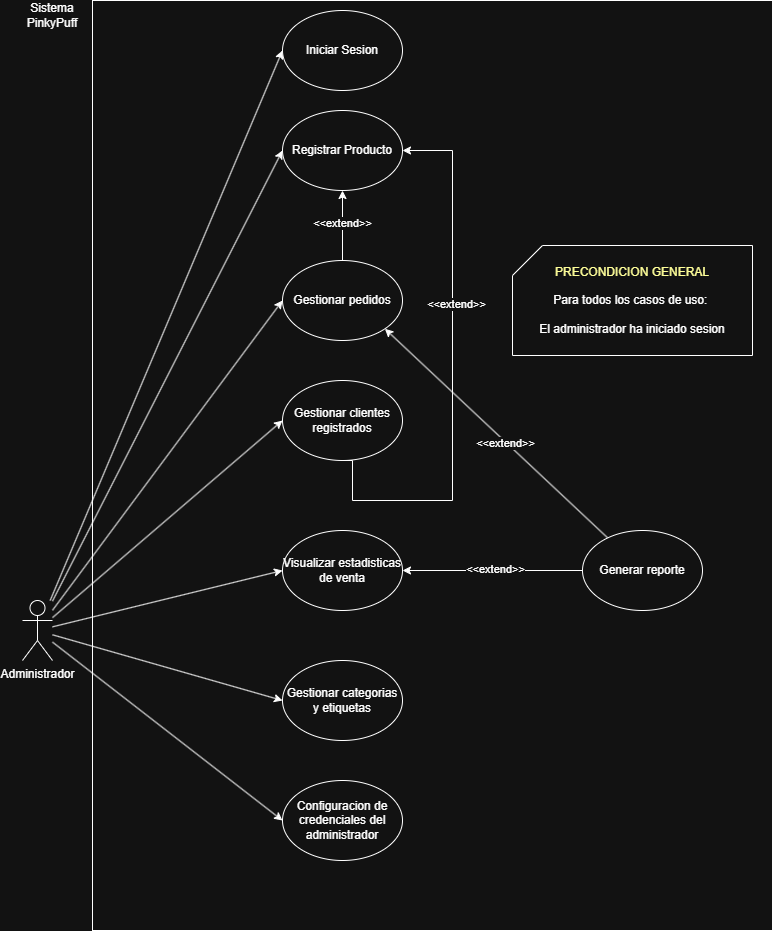

The diagram above was exported from draw.io. Its source (the exported page's mxGraphModel, read from the mxfile embedded in the PNG):
<mxGraphModel dx="968" dy="981" grid="1" gridSize="10" guides="1" tooltips="1" connect="1" arrows="1" fold="1" page="1" pageScale="1" pageWidth="850" pageHeight="1100" math="0" shadow="0">
  <root>
    <mxCell id="0" />
    <mxCell id="1" parent="0" />
    <mxCell id="aUQcKo-7rIrgWmbkAMgk-2" parent="1" style="rounded=0;whiteSpace=wrap;html=1;" value="" vertex="1">
      <mxGeometry height="930" width="680" x="150" y="20" as="geometry" />
    </mxCell>
    <mxCell id="rT9VtDL6Yrhg03hureGC-10" edge="1" parent="1" source="rT9VtDL6Yrhg03hureGC-1" style="rounded=0;orthogonalLoop=1;jettySize=auto;html=1;entryX=0;entryY=0.5;entryDx=0;entryDy=0;" target="rT9VtDL6Yrhg03hureGC-8">
      <mxGeometry relative="1" as="geometry" />
    </mxCell>
    <mxCell id="rT9VtDL6Yrhg03hureGC-22" edge="1" parent="1" source="rT9VtDL6Yrhg03hureGC-1" style="rounded=0;orthogonalLoop=1;jettySize=auto;html=1;entryX=0;entryY=0.5;entryDx=0;entryDy=0;" target="rT9VtDL6Yrhg03hureGC-61">
      <mxGeometry relative="1" as="geometry">
        <mxPoint x="340" y="320" as="targetPoint" />
      </mxGeometry>
    </mxCell>
    <mxCell id="rT9VtDL6Yrhg03hureGC-40" edge="1" parent="1" source="rT9VtDL6Yrhg03hureGC-1" style="rounded=0;orthogonalLoop=1;jettySize=auto;html=1;entryX=0;entryY=0.5;entryDx=0;entryDy=0;" target="rT9VtDL6Yrhg03hureGC-6">
      <mxGeometry relative="1" as="geometry" />
    </mxCell>
    <mxCell id="rT9VtDL6Yrhg03hureGC-42" edge="1" parent="1" source="rT9VtDL6Yrhg03hureGC-1" style="rounded=0;orthogonalLoop=1;jettySize=auto;html=1;entryX=0;entryY=0.5;entryDx=0;entryDy=0;" target="rT9VtDL6Yrhg03hureGC-35">
      <mxGeometry relative="1" as="geometry" />
    </mxCell>
    <mxCell id="rT9VtDL6Yrhg03hureGC-43" edge="1" parent="1" source="rT9VtDL6Yrhg03hureGC-1" style="rounded=0;orthogonalLoop=1;jettySize=auto;html=1;entryX=0;entryY=0.5;entryDx=0;entryDy=0;" target="rT9VtDL6Yrhg03hureGC-29">
      <mxGeometry relative="1" as="geometry" />
    </mxCell>
    <mxCell id="rT9VtDL6Yrhg03hureGC-44" edge="1" parent="1" source="rT9VtDL6Yrhg03hureGC-1" style="rounded=0;orthogonalLoop=1;jettySize=auto;html=1;entryX=0;entryY=0.5;entryDx=0;entryDy=0;" target="rT9VtDL6Yrhg03hureGC-30">
      <mxGeometry relative="1" as="geometry" />
    </mxCell>
    <mxCell id="rT9VtDL6Yrhg03hureGC-58" edge="1" parent="1" source="rT9VtDL6Yrhg03hureGC-1" style="rounded=0;orthogonalLoop=1;jettySize=auto;html=1;entryX=0;entryY=0.5;entryDx=0;entryDy=0;" target="rT9VtDL6Yrhg03hureGC-27">
      <mxGeometry relative="1" as="geometry">
        <mxPoint x="340" y="439.9999999999998" as="targetPoint" />
      </mxGeometry>
    </mxCell>
    <mxCell id="rT9VtDL6Yrhg03hureGC-1" parent="1" style="shape=umlActor;verticalLabelPosition=bottom;verticalAlign=top;html=1;outlineConnect=0;" value="Administrador" vertex="1">
      <mxGeometry height="60" width="30" x="80" y="620" as="geometry" />
    </mxCell>
    <mxCell id="rT9VtDL6Yrhg03hureGC-6" parent="1" style="ellipse;whiteSpace=wrap;html=1;" value="Iniciar Sesion" vertex="1">
      <mxGeometry height="80" width="120" x="340" y="30" as="geometry" />
    </mxCell>
    <mxCell id="rT9VtDL6Yrhg03hureGC-8" parent="1" style="ellipse;whiteSpace=wrap;html=1;" value="Registrar Producto" vertex="1">
      <mxGeometry height="80" width="120" x="340" y="130" as="geometry" />
    </mxCell>
    <mxCell id="rT9VtDL6Yrhg03hureGC-49" edge="1" parent="1" source="rT9VtDL6Yrhg03hureGC-61" style="edgeStyle=orthogonalEdgeStyle;rounded=0;orthogonalLoop=1;jettySize=auto;html=1;entryX=0.5;entryY=1;entryDx=0;entryDy=0;exitX=0.5;exitY=0;exitDx=0;exitDy=0;" target="rT9VtDL6Yrhg03hureGC-8">
      <mxGeometry relative="1" as="geometry">
        <mxPoint x="400" y="280" as="sourcePoint" />
      </mxGeometry>
    </mxCell>
    <mxCell id="rT9VtDL6Yrhg03hureGC-51" connectable="0" parent="rT9VtDL6Yrhg03hureGC-49" style="edgeLabel;html=1;align=center;verticalAlign=middle;resizable=0;points=[];" value="&amp;lt;&amp;lt;extend&amp;gt;&amp;gt;" vertex="1">
      <mxGeometry relative="1" x="0.0563" y="1" as="geometry">
        <mxPoint as="offset" />
      </mxGeometry>
    </mxCell>
    <mxCell id="rT9VtDL6Yrhg03hureGC-27" parent="1" style="ellipse;whiteSpace=wrap;html=1;" value="Gestionar clientes registrados" vertex="1">
      <mxGeometry height="80" width="120" x="340" y="400" as="geometry" />
    </mxCell>
    <mxCell id="rT9VtDL6Yrhg03hureGC-52" edge="1" parent="1" source="rT9VtDL6Yrhg03hureGC-28" style="rounded=0;orthogonalLoop=1;jettySize=auto;html=1;entryX=1;entryY=1;entryDx=0;entryDy=0;" target="rT9VtDL6Yrhg03hureGC-61">
      <mxGeometry relative="1" as="geometry">
        <mxPoint x="460" y="460" as="targetPoint" />
      </mxGeometry>
    </mxCell>
    <mxCell id="rT9VtDL6Yrhg03hureGC-53" connectable="0" parent="rT9VtDL6Yrhg03hureGC-52" style="edgeLabel;html=1;align=center;verticalAlign=middle;resizable=0;points=[];" value="&amp;lt;&amp;lt;extend&amp;gt;&amp;gt;" vertex="1">
      <mxGeometry relative="1" x="-0.0852" y="1" as="geometry">
        <mxPoint as="offset" />
      </mxGeometry>
    </mxCell>
    <mxCell id="rT9VtDL6Yrhg03hureGC-54" edge="1" parent="1" source="rT9VtDL6Yrhg03hureGC-28" style="rounded=0;orthogonalLoop=1;jettySize=auto;html=1;entryX=1;entryY=0.5;entryDx=0;entryDy=0;" target="rT9VtDL6Yrhg03hureGC-35">
      <mxGeometry relative="1" as="geometry" />
    </mxCell>
    <mxCell id="rT9VtDL6Yrhg03hureGC-55" connectable="0" parent="rT9VtDL6Yrhg03hureGC-54" style="edgeLabel;html=1;align=center;verticalAlign=middle;resizable=0;points=[];" value="&amp;lt;&amp;lt;extend&amp;gt;&amp;gt;" vertex="1">
      <mxGeometry relative="1" x="-0.0364" y="-2" as="geometry">
        <mxPoint x="-1" as="offset" />
      </mxGeometry>
    </mxCell>
    <mxCell id="rT9VtDL6Yrhg03hureGC-28" parent="1" style="ellipse;whiteSpace=wrap;html=1;" value="Generar reporte" vertex="1">
      <mxGeometry height="80" width="120" x="640" y="550" as="geometry" />
    </mxCell>
    <mxCell id="rT9VtDL6Yrhg03hureGC-29" parent="1" style="ellipse;whiteSpace=wrap;html=1;" value="Gestionar categorias y etiquetas" vertex="1">
      <mxGeometry height="80" width="120" x="340" y="680" as="geometry" />
    </mxCell>
    <mxCell id="rT9VtDL6Yrhg03hureGC-30" parent="1" style="ellipse;whiteSpace=wrap;html=1;" value="Configuracion de credenciales del administrador" vertex="1">
      <mxGeometry height="80" width="120" x="340" y="800" as="geometry" />
    </mxCell>
    <mxCell id="rT9VtDL6Yrhg03hureGC-35" parent="1" style="ellipse;whiteSpace=wrap;html=1;" value="Visualizar estadisticas de venta" vertex="1">
      <mxGeometry height="80" width="120" x="340" y="550" as="geometry" />
    </mxCell>
    <mxCell id="rT9VtDL6Yrhg03hureGC-56" parent="1" style="shape=card;whiteSpace=wrap;html=1;labelBackgroundColor=light-dark(default, #feffa8);" value="&lt;font style=&quot;color: light-dark(rgb(0, 0, 0), rgb(255, 255, 153));&quot;&gt;PRECONDICION GENERAL&lt;/font&gt;&lt;div&gt;&lt;br&gt;&lt;/div&gt;&lt;div&gt;Para todos los casos de uso:&amp;nbsp;&lt;/div&gt;&lt;div&gt;&lt;br&gt;&lt;/div&gt;&lt;div&gt;El administrador ha iniciado sesion&lt;/div&gt;" vertex="1">
      <mxGeometry height="110" width="240" x="570" y="265" as="geometry" />
    </mxCell>
    <mxCell id="rT9VtDL6Yrhg03hureGC-59" edge="1" parent="1" source="rT9VtDL6Yrhg03hureGC-27" style="edgeStyle=orthogonalEdgeStyle;rounded=0;orthogonalLoop=1;jettySize=auto;html=1;entryX=1;entryY=0.5;entryDx=0;entryDy=0;exitX=0.5;exitY=1;exitDx=0;exitDy=0;" target="rT9VtDL6Yrhg03hureGC-8">
      <mxGeometry relative="1" as="geometry">
        <Array as="points">
          <mxPoint x="410" y="480" />
          <mxPoint x="410" y="520" />
          <mxPoint x="510" y="520" />
          <mxPoint x="510" y="170" />
        </Array>
        <mxPoint x="410" y="479.44053188733074" as="sourcePoint" />
      </mxGeometry>
    </mxCell>
    <mxCell id="rT9VtDL6Yrhg03hureGC-60" connectable="0" parent="rT9VtDL6Yrhg03hureGC-59" style="edgeLabel;html=1;align=center;verticalAlign=middle;resizable=0;points=[];" value="&amp;lt;&amp;lt;extend&amp;gt;&amp;gt;" vertex="1">
      <mxGeometry relative="1" x="0.2578" y="-3" as="geometry">
        <mxPoint as="offset" />
      </mxGeometry>
    </mxCell>
    <mxCell id="rT9VtDL6Yrhg03hureGC-61" parent="1" style="ellipse;whiteSpace=wrap;html=1;" value="Gestionar pedidos" vertex="1">
      <mxGeometry height="80" width="120" x="340" y="280" as="geometry" />
    </mxCell>
    <mxCell id="aUQcKo-7rIrgWmbkAMgk-3" parent="1" style="text;html=1;whiteSpace=wrap;strokeColor=none;fillColor=none;align=center;verticalAlign=middle;rounded=0;" value="Sistema&lt;div&gt;PinkyPuff&lt;/div&gt;" vertex="1">
      <mxGeometry height="30" width="60" x="80" y="20" as="geometry" />
    </mxCell>
  </root>
</mxGraphModel>